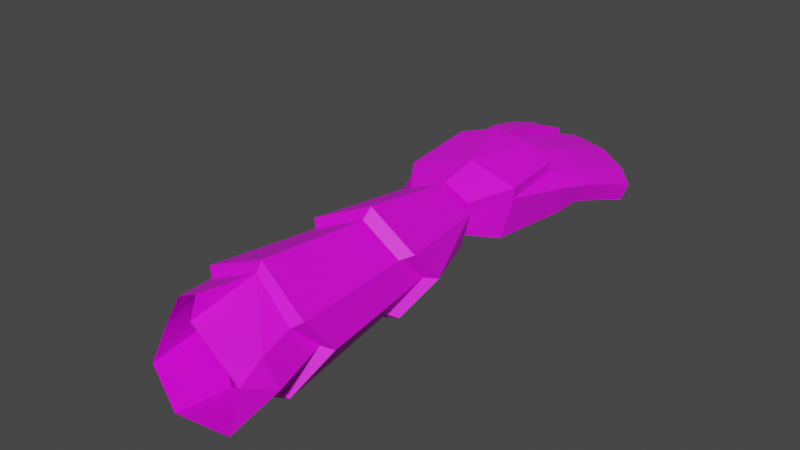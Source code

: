 # Source: Hand.blend  (saved by Blender 3.2.14; exported with 4.5.12 LTS)
import bpy
from mathutils import Matrix  # noqa: F401  (used for matrix-valued properties, if any)

bpy.ops.wm.read_factory_settings(use_empty=True)
scene = bpy.context.scene
scene.name = 'Scene'

# ---- collections
col_collection = bpy.data.collections.new('Collection'); scene.collection.children.link(col_collection)

# ---- images (referenced by path relative to the original .blend; pixels are not part of the script)
import os
ASSET_DIR = os.environ.get("B2B_ASSET_DIR", "")  # directory of the original .blend (textures are referenced by path, not embedded)
HERE = os.path.dirname(os.path.abspath(__file__))  # packed textures are extracted next to this script under _unpacked/

def load_image(name, relpath, width, height, colorspace="sRGB"):
    """Load a texture the original file referenced (path relative to the .blend, or extracted next to this script)."""
    p = next((c for c in (os.path.join(HERE, relpath), os.path.join(ASSET_DIR, relpath)) if relpath and os.path.exists(c)), "")
    if p:
        img = bpy.data.images.load(p, check_existing=True)
        img.name = name
    else:  # same state as the original file: an image datablock whose file is absent (Cycles renders it pink)
        img = bpy.data.images.new(name, width, height)
        img.source = "FILE"
        img.filepath = "//" + (relpath or name)
    img.colorspace_settings.name = colorspace
    return img
img_file439 = load_image('file439', 'PolygonSciFiCity_Texture_01_A.psd', 1024, 1024, 'sRGB')

# ---- materials (node trees are filled in below, after node groups)
mat_color = bpy.data.materials.new('_Color')
mat_color.use_transparent_shadow = False
mat_color.diffuse_color = (1.0, 1.0, 1.0, 1.0)
mat_color.roughness = 0.5528

# ---- material node trees
mat_color.use_nodes = True; mat_color.node_tree.nodes.clear()
_N = mat_color.node_tree.nodes; _L = mat_color.node_tree.links
n0 = _N.new('ShaderNodeBsdfPrincipled'); n0.name = 'Principled BSDF'; n0.location = (10, 300)
n0.distribution = 'GGX'
n0.subsurface_method = 'RANDOM_WALK_SKIN'
n0.inputs[2].default_value = 0.5528
n0.inputs[3].default_value = 1.45
n0.inputs[27].default_value = (0.0, 0.0, 0.0, 1.0)
n0.inputs[28].default_value = 1.0
n1 = _N.new('ShaderNodeOutputMaterial'); n1.name = 'Material Output'; n1.location = (300, 300)
n2 = _N.new('ShaderNodeNormalMap'); n2.name = 'Normal Map'; n2.location = (-300, -300)
n2.label = 'Normal/Map'
n3 = _N.new('ShaderNodeTexImage'); n3.name = 'Image Texture'; n3.location = (-300, 600)
n3.image = img_file439
_L.new(n0.outputs[0], n1.inputs[0])
_L.new(n2.outputs[0], n0.inputs[5])
_L.new(n3.outputs[0], n0.inputs[0])
n1.is_active_output = True

# ---- world
world_world = bpy.data.worlds.new('World'); scene.world = world_world
world_world.use_nodes = True; world_world.node_tree.nodes.clear()
_N = world_world.node_tree.nodes; _L = world_world.node_tree.links
n0 = _N.new('ShaderNodeOutputWorld'); n0.name = 'World Output'; n0.location = (300, 300)
n1 = _N.new('ShaderNodeBackground'); n1.name = 'Background'; n1.location = (10, 300)
n1.inputs[0].default_value = (0.05088, 0.05088, 0.05088, 1.0)
_L.new(n1.outputs[0], n0.inputs[0])
n0.is_active_output = True
world_world.color = (0.05088, 0.05088, 0.05088)
world_world.use_sun_shadow = False
world_world.sun_shadow_jitter_overblur = 0.0

# ---- meshes
me_mesh_005 = bpy.data.meshes.new('Mesh.005')
me_mesh_005.from_pydata([(0.1056, -0.2705, 0.1305), (0.005292, -0.2639, 0.0825), (-0.03174, -0.2323, -0.01053), (0.06532, -0.2955, -0.05748), (0.1809, -0.2864, 0.08199), (0.1622, -0.2989, -0.01854), (0.08106, 0.1731, 0.08018), (0.02398, 0.1581, 0.05795), (0.005967, 0.1529, 0.01791), (0.05705, 0.1576, 0.005578), (0.1267, 0.1645, 0.059), (0.1194, 0.157, 0.0209), (0.1828, -0.2355, 0.03073), (0.03992, 0.3805, 0.09977), (-0.1091, 0.3395, 0.02311), (0.1902, 0.3505, 0.05372), (0.179, 0.369, 0.0004675), (-0.01946, 0.3666, 0.02055), (-0.1146, 0.3145, -0.02187), (-0.1501, 0.4228, -0.07091), (-0.09778, 0.4278, -0.08452), (-0.1421, 0.4586, -0.01906), (-0.09685, 0.4658, -0.02498), (0.02743, 0.4715, 0.08308), (0.2043, 0.4106, 0.04359), (0.1557, 0.2253, -0.001364), (0.02174, 0.2269, -0.02587), (-0.06418, 0.2104, -0.004293), (-0.02625, 0.2191, 0.0651), (0.1736, 0.2333, 0.07386), (-0.01823, 0.357, 0.08515), (-0.02382, 0.4597, 0.08134), (-0.06359, 0.3856, 0.0113), (-0.1285, 0.372, 0.01573), (-0.139, 0.3435, -0.04333), (-0.05293, 0.3221, -0.03521), (-0.02945, 0.4464, 0.02479), (0.05479, 0.3887, 0.01963), (0.03506, 0.4615, 0.02976), (0.1877, 0.4062, 0.00947), (0.01655, 0.62, 0.03492), (-0.0427, 0.6097, 0.0355), (0.2259, 0.5262, 0.008158), (-0.03988, 0.5811, -0.001669), (0.02582, 0.5927, -0.003988), (0.2173, 0.5145, -0.01891), (-0.053, 0.3317, 0.05598), (-0.1488, 0.4518, -0.0515), (0.05117, 0.4746, 0.07545), (0.05339, 0.6197, 0.03022), (0.04986, 0.6055, -0.004141), (0.04587, 0.4677, 0.03608), (-0.0362, 0.5181, 0.01197), (-0.03178, 0.5338, 0.06288), (0.02088, 0.5474, 0.06281), (0.02877, 0.5378, 0.01103), (0.2074, 0.4666, -0.004049), (0.04735, 0.555, 0.01206), (0.05112, 0.5687, 0.04829), (0.2177, 0.4758, 0.02543), (-0.04794, 0.6, 0.01301), (0.02403, 0.6126, 0.01127), (-0.0559, 0.3614, 0.02253), (-0.06383, 0.3684, -0.05791), (0.0007539, 0.3199, -0.002401), (0.1082, 0.3758, 0.09342), (0.1171, 0.47, 0.06785), (0.1199, 0.5434, 0.04533), (0.1252, 0.6043, 0.02601), (0.1215, 0.5912, -0.005087), (0.1169, 0.5369, 0.01075), (0.1119, 0.4663, 0.025), (0.1871, 0.5663, 0.01762), (0.1809, 0.554, -0.01146), (0.1762, 0.5171, 0.03489), (0.171, 0.4409, 0.054), (0.156, 0.3631, 0.07163), (0.1711, 0.5006, 0.002909), (0.1616, 0.4443, 0.01563), (0.1203, 0.3879, 0.01109), (-0.007598, -0.2551, 0.09516), (0.01038, -0.05918, 0.08118), (-0.01466, -0.008237, -0.0003406), (-0.04197, -0.2231, -0.01476), (0.0667, -0.05802, -0.04508), (0.06503, -0.2841, -0.07468), (0.1509, -0.06042, -0.01502), (0.1733, -0.287, -0.03254), (0.1722, 0.0006207, 0.02826), (0.2021, -0.2254, 0.02646), (0.1675, -0.05027, 0.07729), (0.195, -0.2746, 0.09087), (0.0979, -0.04966, 0.1207), (0.106, -0.2607, 0.1462), (0.1001, -0.03347, 0.1376), (0.08254, 0.1609, 0.1), (0.01005, 0.1457, 0.07299), (-0.003885, -0.04712, 0.09032), (-0.03299, 0.003186, -0.007022), (-0.006461, 0.1412, 0.01172), (0.05741, 0.1469, -0.01642), (0.06349, -0.04241, -0.06147), (0.1833, -0.0339, 0.08468), (0.1434, 0.1549, 0.06632), (0.1335, 0.1481, 0.007188), (0.1636, -0.04532, -0.02444), (0.1902, 0.01541, 0.02626), (0.09798, -0.3679, 0.1392), (0.04416, -0.354, 0.1088), (-0.004231, -0.3716, -0.007153), (0.06868, -0.398, -0.04225), (0.1989, -0.3942, 0.05479), (0.1891, -0.3461, 0.07058), (0.09823, -0.381, 0.1045), (0.1735, -0.3562, -0.01355), (0.1853, -0.4052, -0.01967), (0.2107, -0.3362, 0.02662), (0.02362, -0.3621, 0.06229), (0.0813, 0.1698, 0.0977), (0.08808, 0.2302, 0.1197), (-0.02409, 0.2184, 0.08604), (0.02038, 0.1571, 0.0788), (0.1323, 0.1621, 0.07917), (0.174, 0.2321, 0.09323), (0.03955, 0.37, 0.1185), (-0.01849, 0.346, 0.1051), (0.1124, 0.3677, 0.1128), (0.1599, 0.3547, 0.09214)], [], [(107, 0, 1, 108), (109, 2, 3, 110), (111, 112, 0, 113), (110, 3, 114, 115), (116, 112, 111), (117, 1, 2, 109), (94, 95, 96, 97), (98, 99, 100, 101), (102, 103, 95, 94), (101, 100, 104, 105), (103, 102, 106), (97, 96, 99, 98), (112, 4, 0), (12, 4, 112, 116), (3, 5, 114), (104, 103, 106), (105, 104, 106), (114, 5, 12, 116), (115, 116, 111), (115, 114, 116), (80, 81, 82, 83), (83, 82, 84, 85), (85, 84, 86, 87), (87, 86, 88, 89), (90, 91, 89, 88), (91, 90, 92, 93), (93, 92, 81, 80), (118, 119, 120, 121), (118, 122, 123, 119), (11, 25, 29, 10), (9, 26, 25, 11), (8, 27, 26, 9), (7, 28, 27, 8), (34, 19, 20, 63), (47, 19, 34), (13, 23, 31, 30), (75, 66, 65, 76), (64, 17, 37), (27, 18, 35, 26), (28, 14, 18, 27), (119, 124, 125, 120), (126, 124, 119), (25, 16, 15, 29), (14, 46, 62), (22, 21, 33, 32), (14, 33, 34, 18), (35, 17, 64), (31, 36, 17, 30), (36, 38, 37, 17), (78, 39, 16, 79), (39, 24, 15, 16), (23, 54, 53, 31), (74, 67, 66, 75), (31, 53, 52, 36), (36, 52, 55, 38), (77, 56, 39, 78), (39, 56, 59, 24), (60, 41, 40, 61), (72, 42, 45, 73), (79, 16, 25), (26, 37, 25), (46, 30, 17), (47, 21, 22), (20, 22, 32, 63), (28, 30, 46), (14, 28, 46), (17, 35, 62), (62, 46, 17), (33, 21, 47), (33, 47, 34), (19, 47, 20), (47, 22, 20), (55, 54, 23, 38), (13, 48, 51, 37), (48, 58, 57, 51), (23, 13, 37, 38), (53, 41, 60, 52), (54, 40, 41, 53), (61, 40, 54, 55), (52, 43, 44, 55), (73, 45, 56, 77), (58, 49, 50, 57), (72, 68, 67, 74), (56, 45, 42, 59), (60, 43, 52), (43, 60, 61, 44), (44, 61, 55), (32, 33, 14, 62), (35, 63, 32, 62), (35, 18, 34, 63), (35, 64, 26), (26, 64, 37), (123, 127, 126, 119), (66, 48, 13, 65), (67, 58, 48, 66), (68, 49, 58, 67), (49, 68, 69, 50), (50, 69, 70, 57), (57, 70, 71, 51), (51, 71, 37), (79, 37, 71), (68, 72, 73, 69), (59, 42, 72, 74), (24, 59, 74, 75), (15, 24, 75, 76), (29, 15, 76), (69, 73, 77, 70), (70, 77, 78, 71), (71, 78, 79), (37, 79, 25), (2, 1, 80, 83), (3, 2, 83, 85), (5, 3, 85, 87), (12, 5, 87, 89), (4, 12, 89, 91), (0, 4, 91, 93), (1, 0, 93, 80), (6, 7, 96, 95), (92, 94, 97, 81), (8, 9, 100, 99), (82, 98, 101, 84), (10, 6, 95, 103), (90, 102, 94, 92), (9, 11, 104, 100), (84, 101, 105, 86), (88, 106, 102, 90), (7, 8, 99, 96), (81, 97, 98, 82), (11, 10, 103, 104), (86, 105, 106, 88), (113, 0, 107), (1, 117, 108), (28, 7, 121, 120), (7, 6, 118, 121), (6, 10, 122, 118), (10, 29, 123, 122), (13, 30, 125, 124), (30, 28, 120, 125), (65, 13, 124, 126), (29, 76, 127, 123), (76, 65, 126, 127)])
me_mesh_005.polygons.foreach_set('use_smooth', [True] * 141)
_k = set([(0, 1), (0, 4), (0, 93), (0, 107), (0, 112), (0, 113), (1, 2), (1, 80), (1, 108), (1, 117), (2, 3), (2, 83), (2, 109), (3, 5), (3, 85), (3, 110), (3, 114), (4, 12), (4, 91), (4, 112), (5, 12), (5, 87), (5, 114), (6, 7), (6, 10), (6, 95), (6, 118), (7, 8), (7, 28), (7, 96), (7, 121), (8, 9), (8, 27), (8, 99), (9, 11), (9, 26), (9, 100), (10, 11), (10, 29), (10, 103), (10, 122), (11, 25), (11, 104), (12, 89), (12, 116), (13, 23), (13, 30), (13, 37), (13, 48), (13, 65), (13, 124), (14, 18), (14, 28), (14, 33), (14, 46), (14, 62), (15, 16), (15, 24), (15, 29), (15, 76), (16, 25), (16, 39), (16, 79), (17, 30), (17, 35), (17, 36), (17, 37), (17, 46), (17, 62), (17, 64), (18, 27), (18, 34), (18, 35), (19, 20), (19, 34), (19, 47), (20, 22), (20, 47), (20, 63), (21, 22), (21, 33), (21, 47), (22, 32), (22, 47), (23, 31), (23, 38), (23, 54), (24, 39), (24, 59), (24, 75), (25, 26), (25, 29), (25, 37), (25, 79), (26, 27), (26, 35), (26, 37), (26, 64), (27, 28), (28, 30), (28, 46), (28, 120), (29, 76), (29, 123), (30, 31), (30, 46), (30, 125), (31, 36), (31, 53), (32, 33), (32, 62), (32, 63), (33, 34), (33, 47), (34, 47), (34, 63), (35, 62), (35, 63), (35, 64), (36, 38), (36, 52), (37, 38), (37, 51), (37, 64), (37, 71), (37, 79), (38, 55), (39, 56), (39, 78), (40, 41), (40, 54), (40, 61), (41, 53), (41, 60), (42, 45), (42, 59), (42, 72), (43, 44), (43, 52), (43, 60), (44, 55), (44, 61), (45, 56), (45, 73), (46, 62), (48, 51), (48, 58), (48, 66), (49, 50), (49, 58), (49, 68), (50, 57), (50, 69), (51, 57), (51, 71), (52, 53), (52, 55), (52, 60), (53, 54), (54, 55), (55, 61), (56, 59), (56, 77), (57, 58), (57, 70), (58, 67), (59, 74), (60, 61), (65, 66), (65, 76), (65, 126), (66, 67), (66, 75), (67, 68), (67, 74), (68, 69), (68, 72), (69, 70), (69, 73), (70, 71), (70, 77), (71, 78), (71, 79), (72, 73), (72, 74), (73, 77), (74, 75), (75, 76), (76, 127), (77, 78), (78, 79), (80, 81), (80, 83), (80, 93), (81, 82), (81, 92), (81, 97), (82, 83), (82, 84), (82, 98), (83, 85), (84, 85), (84, 86), (84, 101), (85, 87), (86, 87), (86, 88), (86, 105), (87, 89), (88, 89), (88, 90), (88, 106), (89, 91), (90, 91), (90, 92), (90, 102), (91, 93), (92, 93), (92, 94), (94, 95), (94, 97), (94, 102), (95, 96), (95, 103), (96, 97), (96, 99), (97, 98), (98, 99), (98, 101), (99, 100), (100, 101), (100, 104), (101, 105), (102, 103), (102, 106), (103, 104), (103, 106), (104, 105), (104, 106), (105, 106), (107, 108), (107, 113), (108, 117), (109, 110), (109, 117), (110, 115), (111, 112), (111, 113), (111, 115), (111, 116), (112, 116), (114, 115), (114, 116), (115, 116), (118, 119), (118, 121), (118, 122), (119, 120), (119, 123), (119, 124), (119, 126), (120, 121), (120, 125), (122, 123), (123, 127), (124, 125), (124, 126), (126, 127)])
me_mesh_005.attributes.new('sharp_edge', 'BOOLEAN', 'EDGE').data.foreach_set('value', [ (min(e.vertices), max(e.vertices)) in _k for e in me_mesh_005.edges])
_uv = me_mesh_005.uv_layers.new(name='map1')
_uv.uv.foreach_set('vector', [0.4188, 0.04847, 0.4298, 0.1385, 0.2801, 0.1446, 0.3531, 0.06132, 0.8807, 0.04502, 0.8935, 0.1738, 0.7516, 0.1153, 0.7453, 0.02056, 0.5479, 0.02415, 0.5324, 0.06855, 0.4298, 0.1385, 0.4352, 0.0363, 0.7453, 0.02056, 0.7516, 0.1153, 0.614, 0.05925, 0.6152, 0.01392, 0.572, 0.07777, 0.5324, 0.06855, 0.5479, 0.02415, 0.2734, 0.05376, 0.2801, 0.1446, 0.1423, 0.1738, 0.1296, 0.04502, 0.4215, 0.3577, 0.415, 0.5374, 0.2731, 0.5234, 0.2797, 0.3451, 0.8978, 0.3916, 0.9103, 0.5192, 0.7676, 0.5245, 0.7542, 0.3494, 0.5187, 0.3573, 0.5197, 0.5319, 0.415, 0.5374, 0.4215, 0.3577, 0.7542, 0.3494, 0.7676, 0.5245, 0.6073, 0.5256, 0.6283, 0.3467, 0.5197, 0.5319, 0.5187, 0.3573, 0.573, 0.4029, 0.2797, 0.3451, 0.2731, 0.5234, 0.1591, 0.5192, 0.1466, 0.3916, 0.5324, 0.06855, 0.52, 0.1238, 0.4298, 0.1385, 0.5688, 0.1708, 0.52, 0.1238, 0.5324, 0.06855, 0.572, 0.07777, 0.7516, 0.1153, 0.6235, 0.1122, 0.614, 0.05925, 0.6073, 0.5256, 0.5197, 0.5319, 0.573, 0.4029, 0.6283, 0.3467, 0.6073, 0.5256, 0.573, 0.4029, 0.614, 0.05925, 0.6235, 0.1122, 0.5688, 0.1708, 0.572, 0.07777, 0.6152, 0.01392, 0.572, 0.07777, 0.5479, 0.02415, 0.6152, 0.01392, 0.614, 0.05925, 0.572, 0.07777, 0.2811, 0.1527, 0.2841, 0.3339, 0.1456, 0.381, 0.1426, 0.1824, 0.8938, 0.1824, 0.8968, 0.381, 0.7488, 0.335, 0.7526, 0.1259, 0.7526, 0.1259, 0.7488, 0.335, 0.6258, 0.3328, 0.6305, 0.1233, 0.6305, 0.1233, 0.6258, 0.3328, 0.5716, 0.3892, 0.5724, 0.1802, 0.5191, 0.3421, 0.5179, 0.1347, 0.5724, 0.1802, 0.5716, 0.3892, 0.5179, 0.1347, 0.5191, 0.3421, 0.426, 0.3427, 0.424, 0.1476, 0.424, 0.1476, 0.426, 0.3427, 0.2841, 0.3339, 0.2811, 0.1527, 0.4141, 0.5457, 0.4146, 0.6015, 0.2601, 0.5906, 0.294, 0.5339, 0.4141, 0.5457, 0.4968, 0.5386, 0.5078, 0.6033, 0.4146, 0.6015, 0.5899, 0.5338, 0.6084, 0.597, 0.5247, 0.6044, 0.52, 0.5408, 0.779, 0.5343, 0.8293, 0.5985, 0.6084, 0.597, 0.5899, 0.5338, 0.1643, 0.5301, 0.1596, 0.5832, 0.07814, 0.5985, 0.02783, 0.5343, 0.2652, 0.5348, 0.2361, 0.5912, 0.1596, 0.5832, 0.1643, 0.5301, 0.15, 0.7063, 0.1388, 0.7796, 0.1175, 0.7842, 0.1188, 0.7293, 0.1478, 0.8065, 0.1388, 0.7796, 0.15, 0.7063, 0.3428, 0.7404, 0.3097, 0.8247, 0.2555, 0.8137, 0.263, 0.7187, 0.5437, 0.7964, 0.4982, 0.8233, 0.4567, 0.7361, 0.5198, 0.7244, 0.1323, 0.6844, 0.1767, 0.7276, 0.07106, 0.7481, 0.1596, 0.5832, 0.1575, 0.6795, 0.1298, 0.6865, 0.07814, 0.5985, 0.2361, 0.5912, 0.1868, 0.7026, 0.1575, 0.6795, 0.1596, 0.5832, 0.4146, 0.6015, 0.35, 0.7307, 0.2811, 0.7086, 0.2601, 0.5906, 0.4466, 0.7286, 0.35, 0.7307, 0.4146, 0.6015, 0.6084, 0.597, 0.5991, 0.7298, 0.5476, 0.7127, 0.5247, 0.6044, 0.1868, 0.7026, 0.2177, 0.6954, 0.1836, 0.7228, 0.1518, 0.8194, 0.1636, 0.8127, 0.1827, 0.7326, 0.1736, 0.7452, 0.1868, 0.7026, 0.1827, 0.7326, 0.15, 0.7063, 0.1575, 0.6795, 0.1298, 0.6865, 0.1767, 0.7276, 0.1323, 0.6844, 0.2555, 0.8137, 0.1839, 0.8014, 0.1767, 0.7276, 0.263, 0.7187, 0.1839, 0.8014, 0.1852, 0.8154, 0.07106, 0.7481, 0.1767, 0.7276, 0.587, 0.7995, 0.5888, 0.7643, 0.5991, 0.7298, 0.6084, 0.7473, 0.5888, 0.7643, 0.558, 0.7683, 0.5476, 0.7127, 0.5991, 0.7298, 0.3097, 0.8247, 0.2703, 0.8949, 0.2312, 0.8823, 0.2555, 0.8137, 0.5645, 0.8668, 0.54, 0.8911, 0.4982, 0.8233, 0.5437, 0.7964, 0.2555, 0.8137, 0.2312, 0.8823, 0.1692, 0.8677, 0.1839, 0.8014, 0.1839, 0.8014, 0.1692, 0.8677, 0.1269, 0.8859, 0.1852, 0.8154, 0.5987, 0.8516, 0.5968, 0.8201, 0.5888, 0.7643, 0.587, 0.7995, 0.5888, 0.7643, 0.5968, 0.8201, 0.5728, 0.8287, 0.558, 0.7683, 0.1727, 0.9434, 0.1972, 0.9524, 0.2017, 0.9619, 0.1343, 0.9551, 0.5813, 0.9123, 0.585, 0.8752, 0.6057, 0.8644, 0.6096, 0.9009, 0.6084, 0.7473, 0.5991, 0.7298, 0.6084, 0.597, 0.8293, 0.5985, 0.8222, 0.7481, 0.6084, 0.597, 0.2177, 0.6954, 0.263, 0.7187, 0.1767, 0.7276, 0.1478, 0.8065, 0.1636, 0.8127, 0.1518, 0.8194, 0.1175, 0.7842, 0.1518, 0.8194, 0.1736, 0.7452, 0.1188, 0.7293, 0.2361, 0.5912, 0.263, 0.7187, 0.2177, 0.6954, 0.1868, 0.7026, 0.2361, 0.5912, 0.2177, 0.6954, 0.1767, 0.7276, 0.1298, 0.6865, 0.1836, 0.7228, 0.1836, 0.7228, 0.2177, 0.6954, 0.1767, 0.7276, 0.1827, 0.7326, 0.1636, 0.8127, 0.1478, 0.8065, 0.1827, 0.7326, 0.1478, 0.8065, 0.15, 0.7063, 0.1388, 0.7796, 0.1478, 0.8065, 0.1175, 0.7842, 0.1478, 0.8065, 0.1518, 0.8194, 0.1175, 0.7842, 0.1269, 0.8859, 0.2703, 0.8949, 0.3097, 0.8247, 0.1852, 0.8154, 0.3428, 0.7404, 0.3512, 0.8275, 0.2259, 0.8211, 0.07106, 0.7481, 0.3512, 0.8275, 0.3113, 0.9145, 0.0826, 0.9019, 0.2259, 0.8211, 0.3097, 0.8247, 0.3428, 0.7404, 0.07106, 0.7481, 0.1852, 0.8154, 0.2312, 0.8823, 0.1972, 0.9524, 0.1727, 0.9434, 0.1692, 0.8677, 0.2703, 0.8949, 0.2017, 0.9619, 0.1972, 0.9524, 0.2312, 0.8823, 0.1343, 0.9551, 0.2017, 0.9619, 0.2703, 0.8949, 0.1269, 0.8859, 0.1692, 0.8677, 0.155, 0.926, 0.1001, 0.9367, 0.1269, 0.8859, 0.6096, 0.9009, 0.6057, 0.8644, 0.5968, 0.8201, 0.5987, 0.8516, 0.3113, 0.9145, 0.176, 0.9617, 0.04439, 0.9485, 0.0826, 0.9019, 0.5813, 0.9123, 0.5784, 0.9474, 0.54, 0.8911, 0.5645, 0.8668, 0.5968, 0.8201, 0.6057, 0.8644, 0.585, 0.8752, 0.5728, 0.8287, 0.1727, 0.9434, 0.155, 0.926, 0.1692, 0.8677, 0.155, 0.926, 0.1727, 0.9434, 0.1343, 0.9551, 0.1001, 0.9367, 0.1001, 0.9367, 0.1343, 0.9551, 0.1269, 0.8859, 0.1736, 0.7452, 0.1827, 0.7326, 0.1868, 0.7026, 0.1836, 0.7228, 0.1298, 0.6865, 0.1188, 0.7293, 0.1736, 0.7452, 0.1836, 0.7228, 0.1298, 0.6865, 0.1575, 0.6795, 0.15, 0.7063, 0.1188, 0.7293, 0.1298, 0.6865, 0.1323, 0.6844, 0.07814, 0.5985, 0.07814, 0.5985, 0.1323, 0.6844, 0.07106, 0.7481, 0.5078, 0.6033, 0.5017, 0.7167, 0.4466, 0.7286, 0.4146, 0.6015, 0.4982, 0.8233, 0.3512, 0.8275, 0.3428, 0.7404, 0.4567, 0.7361, 0.54, 0.8911, 0.3113, 0.9145, 0.3512, 0.8275, 0.4982, 0.8233, 0.5784, 0.9474, 0.9272, 0.9617, 0.3113, 0.9145, 0.54, 0.8911, 0.9272, 0.9617, 0.5784, 0.9474, 0.6341, 0.9354, 0.7956, 0.9485, 0.7956, 0.9485, 0.6341, 0.9354, 0.6113, 0.8852, 0.8338, 0.9019, 0.8338, 0.9019, 0.6113, 0.8852, 0.5835, 0.8198, 0.977, 0.8211, 0.2259, 0.8211, 0.5835, 0.8198, 0.8222, 0.7481, 0.6084, 0.7473, 0.8222, 0.7481, 0.5835, 0.8198, 0.5784, 0.9474, 0.5813, 0.9123, 0.6096, 0.9009, 0.6341, 0.9354, 0.5728, 0.8287, 0.585, 0.8752, 0.5813, 0.9123, 0.5645, 0.8668, 0.558, 0.7683, 0.5728, 0.8287, 0.5645, 0.8668, 0.5437, 0.7964, 0.5476, 0.7127, 0.558, 0.7683, 0.5437, 0.7964, 0.5198, 0.7244, 0.5247, 0.6044, 0.5476, 0.7127, 0.5198, 0.7244, 0.6341, 0.9354, 0.6096, 0.9009, 0.5987, 0.8516, 0.6113, 0.8852, 0.6113, 0.8852, 0.5987, 0.8516, 0.587, 0.7995, 0.5835, 0.8198, 0.5835, 0.8198, 0.587, 0.7995, 0.6084, 0.7473, 0.8222, 0.7481, 0.6084, 0.7473, 0.6084, 0.597, 0.1423, 0.1738, 0.2801, 0.1446, 0.2811, 0.1527, 0.1426, 0.1824, 0.7516, 0.1153, 0.8935, 0.1738, 0.8938, 0.1824, 0.7526, 0.1259, 0.6235, 0.1122, 0.7516, 0.1153, 0.7526, 0.1259, 0.6305, 0.1233, 0.5688, 0.1708, 0.6235, 0.1122, 0.6305, 0.1233, 0.5724, 0.1802, 0.52, 0.1238, 0.5688, 0.1708, 0.5724, 0.1802, 0.5179, 0.1347, 0.4298, 0.1385, 0.52, 0.1238, 0.5179, 0.1347, 0.424, 0.1476, 0.2801, 0.1446, 0.4298, 0.1385, 0.424, 0.1476, 0.2811, 0.1527, 0.4247, 0.5487, 0.2652, 0.5348, 0.2731, 0.5234, 0.415, 0.5374, 0.426, 0.3427, 0.4215, 0.3577, 0.2797, 0.3451, 0.2841, 0.3339, 0.1643, 0.5301, 0.02783, 0.5343, 0.01646, 0.5245, 0.1591, 0.5192, 0.8968, 0.381, 0.8978, 0.3916, 0.7542, 0.3494, 0.7488, 0.335, 0.52, 0.5408, 0.4247, 0.5487, 0.415, 0.5374, 0.5197, 0.5319, 0.5191, 0.3421, 0.5187, 0.3573, 0.4215, 0.3577, 0.426, 0.3427, 0.779, 0.5343, 0.5899, 0.5338, 0.6073, 0.5256, 0.7676, 0.5245, 0.7488, 0.335, 0.7542, 0.3494, 0.6283, 0.3467, 0.6258, 0.3328, 0.5716, 0.3892, 0.573, 0.4029, 0.5187, 0.3573, 0.5191, 0.3421, 0.2652, 0.5348, 0.1643, 0.5301, 0.1591, 0.5192, 0.2731, 0.5234, 0.2841, 0.3339, 0.2797, 0.3451, 0.1466, 0.3916, 0.1456, 0.381, 0.5899, 0.5338, 0.52, 0.5408, 0.5197, 0.5319, 0.6073, 0.5256, 0.6258, 0.3328, 0.6283, 0.3467, 0.573, 0.4029, 0.5716, 0.3892, 0.4352, 0.0363, 0.4298, 0.1385, 0.4188, 0.04847, 0.2801, 0.1446, 0.2734, 0.05376, 0.3531, 0.06132, 0.2361, 0.5912, 0.2652, 0.5348, 0.294, 0.5339, 0.2601, 0.5906, 0.2652, 0.5348, 0.4247, 0.5487, 0.4141, 0.5457, 0.294, 0.5339, 0.4247, 0.5487, 0.52, 0.5408, 0.4968, 0.5386, 0.4141, 0.5457, 0.52, 0.5408, 0.5247, 0.6044, 0.5078, 0.6033, 0.4968, 0.5386, 0.3428, 0.7404, 0.263, 0.7187, 0.2811, 0.7086, 0.35, 0.7307, 0.263, 0.7187, 0.2361, 0.5912, 0.2601, 0.5906, 0.2811, 0.7086, 0.4567, 0.7361, 0.3428, 0.7404, 0.35, 0.7307, 0.4466, 0.7286, 0.5247, 0.6044, 0.5198, 0.7244, 0.5017, 0.7167, 0.5078, 0.6033, 0.5198, 0.7244, 0.4567, 0.7361, 0.4466, 0.7286, 0.5017, 0.7167])
me_mesh_005.materials.append(mat_color)
me_mesh_005.update()
me_mesh_005.normals_split_custom_set([tuple(v) for v in zip(*[iter([-0.4416, 0.09324, 0.8924, -0.4416, 0.09324, 0.8924, -0.4416, 0.09324, 0.8924, -0.4416, 0.09324, 0.8924, -0.4853, -0.1285, -0.8649, -0.4853, -0.1285, -0.8649, -0.4853, -0.1285, -0.8649, -0.4853, -0.1285, -0.8649, 0.4157, -0.2255, 0.8811, 0.4157, -0.2255, 0.8811, 0.4157, -0.2255, 0.8811, 0.4157, -0.2255, 0.8811, 0.2752, -0.03024, -0.9609, 0.2752, -0.03024, -0.9609, 0.2752, -0.03024, -0.9609, 0.2752, -0.03024, -0.9609, 0.893, 0.03575, 0.4487, 0.893, 0.03575, 0.4487, 0.893, 0.03575, 0.4487, -0.9188, -0.2014, 0.3394, -0.9188, -0.2014, 0.3394, -0.9188, -0.2014, 0.3394, -0.9188, -0.2014, 0.3394, -0.4021, 0.1248, 0.907, -0.4021, 0.1248, 0.907, -0.4021, 0.1248, 0.907, -0.4021, 0.1248, 0.907, -0.4091, 0.1991, -0.8905, -0.4091, 0.1991, -0.8905, -0.4091, 0.1991, -0.8905, -0.4091, 0.1991, -0.8905, 0.5115, 0.1988, 0.836, 0.5115, 0.1988, 0.836, 0.5115, 0.1988, 0.836, 0.5115, 0.1988, 0.836, 0.3197, 0.2151, -0.9228, 0.3197, 0.2151, -0.9228, 0.3197, 0.2151, -0.9228, 0.3197, 0.2151, -0.9228, 0.9269, 0.2251, 0.3002, 0.9269, 0.2251, 0.3002, 0.9269, 0.2251, 0.3002, -0.9455, 0.1144, 0.3049, -0.9455, 0.1144, 0.3049, -0.9455, 0.1144, 0.3049, -0.9455, 0.1144, 0.3049, 0.5256, -0.08974, 0.846, 0.5256, -0.08974, 0.846, 0.5256, -0.08974, 0.846, 0.9236, 0.175, 0.341, 0.9236, 0.175, 0.341, 0.9236, 0.175, 0.341, 0.9236, 0.175, 0.341, 0.3727, -0.007489, -0.9279, 0.3727, -0.007489, -0.9279, 0.3727, -0.007489, -0.9279, 0.9117, 0.362, -0.1945, 0.9117, 0.362, -0.1945, 0.9117, 0.362, -0.1945, 0.7304, 0.2194, -0.6468, 0.7304, 0.2194, -0.6468, 0.7304, 0.2194, -0.6468, 0.7406, 0.1802, -0.6474, 0.7406, 0.1802, -0.6474, 0.7406, 0.1802, -0.6474, 0.7406, 0.1802, -0.6474, 0.9557, -0.261, -0.1359, 0.9557, -0.261, -0.1359, 0.9557, -0.261, -0.1359, 0.6464, 0.246, -0.7222, 0.6464, 0.246, -0.7222, 0.6464, 0.246, -0.7222, -0.9365, 0.1029, 0.3352, -0.9365, 0.1029, 0.3352, -0.9365, 0.1029, 0.3352, -0.9365, 0.1029, 0.3352, -0.4285, 0.1176, -0.8958, -0.4285, 0.1176, -0.8958, -0.4285, 0.1176, -0.8958, -0.4285, 0.1176, -0.8958, 0.3517, 0.1129, -0.9293, 0.3517, 0.1129, -0.9293, 0.3517, 0.1129, -0.9293, 0.3517, 0.1129, -0.9293, 0.8274, 0.1192, -0.5489, 0.8274, 0.1192, -0.5489, 0.8274, 0.1192, -0.5489, 0.8274, 0.1192, -0.5489, 0.9679, 0.1291, 0.2156, 0.9679, 0.1291, 0.2156, 0.9679, 0.1291, 0.2156, 0.9679, 0.1291, 0.2156, 0.5326, 0.1188, 0.838, 0.5326, 0.1188, 0.838, 0.5326, 0.1188, 0.838, 0.5326, 0.1188, 0.838, -0.4102, 0.09797, 0.9067, -0.4102, 0.09797, 0.9067, -0.4102, 0.09797, 0.9067, -0.4102, 0.09797, 0.9067, -0.2388, -0.2963, 0.9247, -0.2388, -0.2963, 0.9247, -0.2388, -0.2963, 0.9247, -0.2388, -0.2963, 0.9247, 0.279, -0.3511, 0.8938, 0.279, -0.3511, 0.8938, 0.279, -0.3511, 0.8938, 0.279, -0.3511, 0.8938, 0.8464, -0.5195, -0.1174, 0.8464, -0.5195, -0.1174, 0.8464, -0.5195, -0.1174, 0.8464, -0.5195, -0.1174, 0.1818, -0.3585, -0.9156, 0.1818, -0.3585, -0.9156, 0.1818, -0.3585, -0.9156, 0.1818, -0.3585, -0.9156, -0.1398, -0.4821, -0.8649, -0.1398, -0.4821, -0.8649, -0.1398, -0.4821, -0.8649, -0.1398, -0.4821, -0.8649, -0.6634, -0.621, 0.4173, -0.6634, -0.621, 0.4173, -0.6634, -0.621, 0.4173, -0.6634, -0.621, 0.4173, -0.11, -0.3924, -0.9132, -0.11, -0.3924, -0.9132, -0.11, -0.3924, -0.9132, -0.11, -0.3924, -0.9132, -0.981, -0.07526, 0.1787, -0.981, -0.07526, 0.1787, -0.981, -0.07526, 0.1787, -0.1748, 0.08746, 0.9807, -0.1748, 0.08746, 0.9807, -0.1748, 0.08746, 0.9807, -0.1748, 0.08746, 0.9807, 0.3882, 0.1734, 0.9051, 0.3882, 0.1734, 0.9051, 0.3882, 0.1734, 0.9051, 0.3882, 0.1734, 0.9051, -0.1281, 0.3922, -0.9109, -0.1281, 0.3922, -0.9109, -0.1281, 0.3922, -0.9109, -0.1852, -0.2448, -0.9517, -0.1852, -0.2448, -0.9517, -0.1852, -0.2448, -0.9517, -0.1852, -0.2448, -0.9517, -0.8239, -0.3768, 0.4234, -0.8239, -0.3768, 0.4234, -0.8239, -0.3768, 0.4234, -0.8239, -0.3768, 0.4234, -0.2444, -0.1036, 0.9641, -0.2444, -0.1036, 0.9641, -0.2444, -0.1036, 0.9641, -0.2444, -0.1036, 0.9641, 0.07835, 0.03612, 0.9963, 0.07835, 0.03612, 0.9963, 0.07835, 0.03612, 0.9963, 0.9591, -0.163, -0.2313, 0.9591, -0.163, -0.2313, 0.9591, -0.163, -0.2313, 0.9591, -0.163, -0.2313, -0.283, 0.7053, 0.65, -0.283, 0.7053, 0.65, -0.283, 0.7053, 0.65, 0.01165, 0.3947, 0.9187, 0.01165, 0.3947, 0.9187, 0.01165, 0.3947, 0.9187, 0.01165, 0.3947, 0.9187, -0.8332, -0.4294, 0.3484, -0.8332, -0.4294, 0.3484, -0.8332, -0.4294, 0.3484, -0.8332, -0.4294, 0.3484, 0.4539, 0.5434, -0.7062, 0.4539, 0.5434, -0.7062, 0.4539, 0.5434, -0.7062, -0.9946, -0.08502, 0.05886, -0.9946, -0.08502, 0.05886, -0.9946, -0.08502, 0.05886, -0.9946, -0.08502, 0.05886, 0.003734, 0.09449, -0.9955, 0.003734, 0.09449, -0.9955, 0.003734, 0.09449, -0.9955, 0.003734, 0.09449, -0.9955, -0.07269, 0.1808, -0.9808, -0.07269, 0.1808, -0.9808, -0.07269, 0.1808, -0.9808, -0.07269, 0.1808, -0.9808, 0.919, -0.219, -0.328, 0.919, -0.219, -0.328, 0.919, -0.219, -0.328, 0.919, -0.219, -0.328, -0.07494, 0.2424, 0.9673, -0.07494, 0.2424, 0.9673, -0.07494, 0.2424, 0.9673, -0.07494, 0.2424, 0.9673, 0.3214, 0.2376, 0.9167, 0.3214, 0.2376, 0.9167, 0.3214, 0.2376, 0.9167, 0.3214, 0.2376, 0.9167, -0.9907, -0.07562, 0.113, -0.9907, -0.07562, 0.113, -0.9907, -0.07562, 0.113, -0.9907, -0.07562, 0.113, 0.08433, -0.2007, -0.976, 0.08433, -0.2007, -0.976, 0.08433, -0.2007, -0.976, 0.08433, -0.2007, -0.976, -0.3402, -0.1247, -0.932, -0.3402, -0.1247, -0.932, -0.3402, -0.1247, -0.932, -0.3402, -0.1247, -0.932, 0.8964, -0.3149, -0.312, 0.8964, -0.3149, -0.312, 0.8964, -0.3149, -0.312, 0.8964, -0.3149, -0.312, -0.1676, 0.9218, -0.3495, -0.1676, 0.9218, -0.3495, -0.1676, 0.9218, -0.3495, -0.1676, 0.9218, -0.3495, 0.6034, 0.6636, -0.4422, 0.6034, 0.6636, -0.4422, 0.6034, 0.6636, -0.4422, 0.6034, 0.6636, -0.4422, -0.1656, 0.0394, -0.9854, -0.1656, 0.0394, -0.9854, -0.1656, 0.0394, -0.9854, 0.1777, 0.2326, -0.9562, 0.1777, 0.2326, -0.9562, 0.1777, 0.2326, -0.9562, -0.6493, 0.7503, 0.124, -0.6493, 0.7503, 0.124, -0.6493, 0.7503, 0.124, -0.1766, 0.9703, -0.1652, -0.1766, 0.9703, -0.1652, -0.1766, 0.9703, -0.1652, 0.9157, 0.3662, -0.1653, 0.9157, 0.3662, -0.1653, 0.9157, 0.3662, -0.1653, 0.9157, 0.3662, -0.1653, -0.606, -0.07982, 0.7914, -0.606, -0.07982, 0.7914, -0.606, -0.07982, 0.7914, -0.5101, -0.05159, 0.8586, -0.5101, -0.05159, 0.8586, -0.5101, -0.05159, 0.8586, -0.1471, 0.8143, -0.5615, -0.1471, 0.8143, -0.5615, -0.1471, 0.8143, -0.5615, -0.0702, 0.7433, 0.6653, -0.0702, 0.7433, 0.6653, -0.0702, 0.7433, 0.6653, -0.9746, -0.06762, 0.2134, -0.9746, -0.06762, 0.2134, -0.9746, -0.06762, 0.2134, -0.9755, -0.07255, 0.2078, -0.9755, -0.07255, 0.2078, -0.9755, -0.07255, 0.2078, -0.2597, 0.5447, -0.7974, -0.2597, 0.5447, -0.7974, -0.2597, 0.5447, -0.7974, 0.04838, 0.8417, -0.5378, 0.04838, 0.8417, -0.5378, 0.04838, 0.8417, -0.5378, 0.9856, 0.115, 0.1241, 0.9856, 0.115, 0.1241, 0.9856, 0.115, 0.1241, 0.9856, 0.115, 0.1241, -0.9968, 0.009742, -0.07969, -0.9968, 0.009742, -0.07969, -0.9968, 0.009742, -0.07969, -0.9968, 0.009742, -0.07969, -0.9933, 0.03855, 0.1088, -0.9933, 0.03855, 0.1088, -0.9933, 0.03855, 0.1088, -0.9933, 0.03855, 0.1088, 0.9672, 0.1966, 0.1606, 0.9672, 0.1966, 0.1606, 0.9672, 0.1966, 0.1606, 0.9672, 0.1966, 0.1606, -0.9793, -0.1128, 0.1679, -0.9793, -0.1128, 0.1679, -0.9793, -0.1128, 0.1679, -0.9793, -0.1128, 0.1679, -0.06783, 0.3421, 0.9372, -0.06783, 0.3421, 0.9372, -0.06783, 0.3421, 0.9372, -0.06783, 0.3421, 0.9372, 0.9795, 0.09373, 0.1783, 0.9795, 0.09373, 0.1783, 0.9795, 0.09373, 0.1783, 0.9795, 0.09373, 0.1783, 0.03171, -0.2343, -0.9716, 0.03171, -0.2343, -0.9716, 0.03171, -0.2343, -0.9716, 0.03171, -0.2343, -0.9716, -0.3722, -0.1898, -0.9086, -0.3722, -0.1898, -0.9086, -0.3722, -0.1898, -0.9086, -0.3722, -0.1898, -0.9086, -0.9946, 0.07192, 0.0744, -0.9946, 0.07192, 0.0744, -0.9946, 0.07192, 0.0744, -0.9946, 0.07192, 0.0744, 0.2898, 0.2636, 0.9201, 0.2898, 0.2636, 0.9201, 0.2898, 0.2636, 0.9201, 0.2898, 0.2636, 0.9201, 0.9426, -0.2467, -0.2251, 0.9426, -0.2467, -0.2251, 0.9426, -0.2467, -0.2251, 0.9426, -0.2467, -0.2251, -0.9297, -0.129, -0.345, -0.9297, -0.129, -0.345, -0.9297, -0.129, -0.345, -0.1267, 0.5863, -0.8001, -0.1267, 0.5863, -0.8001, -0.1267, 0.5863, -0.8001, -0.1267, 0.5863, -0.8001, 0.9974, 0.06307, 0.03486, 0.9974, 0.06307, 0.03486, 0.9974, 0.06307, 0.03486, -0.04698, 0.2912, 0.9555, -0.04698, 0.2912, 0.9555, -0.04698, 0.2912, 0.9555, -0.04698, 0.2912, 0.9555, 0.9726, 0.2195, -0.07669, 0.9726, 0.2195, -0.07669, 0.9726, 0.2195, -0.07669, 0.9726, 0.2195, -0.07669, -0.0497, -0.5227, -0.851, -0.0497, -0.5227, -0.851, -0.0497, -0.5227, -0.851, -0.0497, -0.5227, -0.851, 0.5041, 0.3167, -0.8035, 0.5041, 0.3167, -0.8035, 0.5041, 0.3167, -0.8035, 0.06451, 0.2579, -0.964, 0.06451, 0.2579, -0.964, 0.06451, 0.2579, -0.964, 0.3343, 0.01584, 0.9424, 0.3343, 0.01584, 0.9424, 0.3343, 0.01584, 0.9424, 0.3343, 0.01584, 0.9424, 0.1169, 0.2426, 0.9631, 0.1169, 0.2426, 0.9631, 0.1169, 0.2426, 0.9631, 0.1169, 0.2426, 0.9631, 0.1364, 0.2796, 0.9504, 0.1364, 0.2796, 0.9504, 0.1364, 0.2796, 0.9504, 0.1364, 0.2796, 0.9504, 0.1366, 0.3057, 0.9423, 0.1366, 0.3057, 0.9423, 0.1366, 0.3057, 0.9423, 0.1366, 0.3057, 0.9423, 0.1728, 0.9023, -0.3949, 0.1728, 0.9023, -0.3949, 0.1728, 0.9023, -0.3949, 0.1728, 0.9023, -0.3949, -0.08081, -0.2865, -0.9547, -0.08081, -0.2865, -0.9547, -0.08081, -0.2865, -0.9547, -0.08081, -0.2865, -0.9547, -0.121, -0.229, -0.9659, -0.121, -0.229, -0.9659, -0.121, -0.229, -0.9659, -0.121, -0.229, -0.9659, -0.1588, 0.1841, -0.97, -0.1588, 0.1841, -0.97, -0.1588, 0.1841, -0.97, -0.1257, 0.1603, -0.979, -0.1257, 0.1603, -0.979, -0.1257, 0.1603, -0.979, 0.4442, 0.7974, -0.4086, 0.4442, 0.7974, -0.4086, 0.4442, 0.7974, -0.4086, 0.4442, 0.7974, -0.4086, 0.4306, 0.2215, 0.8749, 0.4306, 0.2215, 0.8749, 0.4306, 0.2215, 0.8749, 0.4306, 0.2215, 0.8749, 0.4107, 0.1811, 0.8936, 0.4107, 0.1811, 0.8936, 0.4107, 0.1811, 0.8936, 0.4107, 0.1811, 0.8936, 0.433, 0.08945, 0.8969, 0.433, 0.08945, 0.8969, 0.433, 0.08945, 0.8969, 0.433, 0.08945, 0.8969, 0.4852, 0.08085, 0.8706, 0.4852, 0.08085, 0.8706, 0.4852, 0.08085, 0.8706, -0.2646, -0.2276, -0.9371, -0.2646, -0.2276, -0.9371, -0.2646, -0.2276, -0.9371, -0.2646, -0.2276, -0.9371, -0.2548, -0.1731, -0.9514, -0.2548, -0.1731, -0.9514, -0.2548, -0.1731, -0.9514, -0.2548, -0.1731, -0.9514, -0.113, 0.1619, -0.9803, -0.113, 0.1619, -0.9803, -0.113, 0.1619, -0.9803, -0.1286, 0.04785, -0.9905, -0.1286, 0.04785, -0.9905, -0.1286, 0.04785, -0.9905, -0.622, -0.7826, -0.02674, -0.622, -0.7826, -0.02674, -0.622, -0.7826, -0.02674, -0.622, -0.7826, -0.02674, -0.6167, -0.6956, -0.3686, -0.6167, -0.6956, -0.3686, -0.6167, -0.6956, -0.3686, -0.6167, -0.6956, -0.3686, 0.1908, -0.8157, -0.5462, 0.1908, -0.8157, -0.5462, 0.1908, -0.8157, -0.5462, 0.1908, -0.8157, -0.5462, 0.682, -0.614, 0.3973, 0.682, -0.614, 0.3973, 0.682, -0.614, 0.3973, 0.682, -0.614, 0.3973, 0.5122, -0.669, -0.5386, 0.5122, -0.669, -0.5386, 0.5122, -0.669, -0.5386, 0.5122, -0.669, -0.5386, 0.2165, -0.7923, 0.5704, 0.2165, -0.7923, 0.5704, 0.2165, -0.7923, 0.5704, 0.2165, -0.7923, 0.5704, -0.2572, -0.855, 0.4504, -0.2572, -0.855, 0.4504, -0.2572, -0.855, 0.4504, -0.2572, -0.855, 0.4504, -0.3611, 0.8179, 0.4479, -0.3611, 0.8179, 0.4479, -0.3611, 0.8179, 0.4479, -0.3611, 0.8179, 0.4479, -0.2176, -0.71, 0.6698, -0.2176, -0.71, 0.6698, -0.2176, -0.71, 0.6698, -0.2176, -0.71, 0.6698, -0.2598, 0.8064, -0.5312, -0.2598, 0.8064, -0.5312, -0.2598, 0.8064, -0.5312, -0.2598, 0.8064, -0.5312, -0.5821, -0.7439, -0.3283, -0.5821, -0.7439, -0.3283, -0.5821, -0.7439, -0.3283, -0.5821, -0.7439, -0.3283, 0.3402, 0.831, 0.44, 0.3402, 0.831, 0.44, 0.3402, 0.831, 0.44, 0.3402, 0.831, 0.44, 0.388, -0.6795, 0.6227, 0.388, -0.6795, 0.6227, 0.388, -0.6795, 0.6227, 0.388, -0.6795, 0.6227, 0.1197, 0.8901, -0.4397, 0.1197, 0.8901, -0.4397, 0.1197, 0.8901, -0.4397, 0.1197, 0.8901, -0.4397, 0.2378, -0.6672, -0.7059, 0.2378, -0.6672, -0.7059, 0.2378, -0.6672, -0.7059, 0.2378, -0.6672, -0.7059, 0.6314, -0.6003, -0.4909, 0.6314, -0.6003, -0.4909, 0.6314, -0.6003, -0.4909, 0.6314, -0.6003, -0.4909, -0.6411, 0.7533, 0.1466, -0.6411, 0.7533, 0.1466, -0.6411, 0.7533, 0.1466, -0.6411, 0.7533, 0.1466, -0.577, -0.7732, -0.263, -0.577, -0.7732, -0.263, -0.577, -0.7732, -0.263, -0.577, -0.7732, -0.263, 0.4716, 0.8564, -0.2101, 0.4716, 0.8564, -0.2101, 0.4716, 0.8564, -0.2101, 0.4716, 0.8564, -0.2101, 0.7126, -0.5827, 0.3907, 0.7126, -0.5827, 0.3907, 0.7126, -0.5827, 0.3907, 0.7126, -0.5827, 0.3907, 0.9966, -0.07478, 0.03546, 0.9966, -0.07478, 0.03546, 0.9966, -0.07478, 0.03546, -0.8686, -0.2502, 0.4278, -0.8686, -0.2502, 0.4278, -0.8686, -0.2502, 0.4278, -0.7925, -0.6076, -0.05185, -0.7925, -0.6076, -0.05185, -0.7925, -0.6076, -0.05185, -0.7925, -0.6076, -0.05185, 0.2564, -0.9628, -0.08492, 0.2564, -0.9628, -0.08492, 0.2564, -0.9628, -0.08492, 0.2564, -0.9628, -0.08492, -0.2101, -0.9711, -0.1134, -0.2101, -0.9711, -0.1134, -0.2101, -0.9711, -0.1134, -0.2101, -0.9711, -0.1134, 0.8462, -0.5036, -0.1742, 0.8462, -0.5036, -0.1742, 0.8462, -0.5036, -0.1742, 0.8462, -0.5036, -0.1742, -0.4281, 0.7929, 0.4336, -0.4281, 0.7929, 0.4336, -0.4281, 0.7929, 0.4336, -0.4281, 0.7929, 0.4336, -0.9974, 0.04256, 0.0586, -0.9974, 0.04256, 0.0586, -0.9974, 0.04256, 0.0586, -0.9974, 0.04256, 0.0586, 0.08099, 0.8984, 0.4317, 0.08099, 0.8984, 0.4317, 0.08099, 0.8984, 0.4317, 0.08099, 0.8984, 0.4317, 0.9893, 0.1235, -0.07789, 0.9893, 0.1235, -0.07789, 0.9893, 0.1235, -0.07789, 0.9893, 0.1235, -0.07789, 0.3667, 0.8839, 0.2901, 0.3667, 0.8839, 0.2901, 0.3667, 0.8839, 0.2901, 0.3667, 0.8839, 0.2901])] * 3)])

# ---- objects
ob_sm_chr_alien_01 = bpy.data.objects.new('SM_Chr_Alien_01', me_mesh_005)

# ---- transforms, parenting, visibility, modifiers, constraints
ob_sm_chr_alien_01.location = (0.0, 0.0, 0.0)
ob_sm_chr_alien_01.color = (0.8, 0.8, 0.8, 1.0)
_vg = ob_sm_chr_alien_01.vertex_groups.new(name='Hips')
_vg = ob_sm_chr_alien_01.vertex_groups.new(name='Spine_01')
_vg = ob_sm_chr_alien_01.vertex_groups.new(name='Spine_02')
_vg = ob_sm_chr_alien_01.vertex_groups.new(name='Spine_03')
_vg = ob_sm_chr_alien_01.vertex_groups.new(name='Neck')
_vg = ob_sm_chr_alien_01.vertex_groups.new(name='Head')
_vg = ob_sm_chr_alien_01.vertex_groups.new(name='Clavicle_L')
_vg = ob_sm_chr_alien_01.vertex_groups.new(name='Shoulder_L')
_vg = ob_sm_chr_alien_01.vertex_groups.new(name='Elbow_L')
_vg = ob_sm_chr_alien_01.vertex_groups.new(name='Hand_L')
_vg = ob_sm_chr_alien_01.vertex_groups.new(name='Thumb_01')
_vg = ob_sm_chr_alien_01.vertex_groups.new(name='Thumb_02')
_vg = ob_sm_chr_alien_01.vertex_groups.new(name='Thumb_03')
_vg = ob_sm_chr_alien_01.vertex_groups.new(name='IndexFinger_01')
_vg = ob_sm_chr_alien_01.vertex_groups.new(name='IndexFinger_02')
_vg = ob_sm_chr_alien_01.vertex_groups.new(name='IndexFinger_03')
_vg = ob_sm_chr_alien_01.vertex_groups.new(name='IndexFinger_04')
_vg = ob_sm_chr_alien_01.vertex_groups.new(name='Finger_01')
_vg = ob_sm_chr_alien_01.vertex_groups.new(name='Finger_02')
_vg = ob_sm_chr_alien_01.vertex_groups.new(name='Finger_03')
_vg = ob_sm_chr_alien_01.vertex_groups.new(name='Finger_04')
_vg = ob_sm_chr_alien_01.vertex_groups.new(name='Clavicle_R')
_vg = ob_sm_chr_alien_01.vertex_groups.new(name='Shoulder_R')
for _i, _w in zip([80, 101, 111, 113, 115, 117], [0.001492, 0.02262, 0.01057, 0.004836, 0.01037, 0.002579]): _vg.add([_i], _w, 'REPLACE')
_vg = ob_sm_chr_alien_01.vertex_groups.new(name='Elbow_R')
for _i, _w in zip([0, 1, 2, 3, 4, 5, 6, 7, 8, 9, 10, 11, 12, 25, 80, 81, 82, 83, 84, 85, 86, 87, 88, 89, 90, 91, 92, 93, 94, 95, 96, 97, 98, 99, 100, 101, 102, 103, 104, 105, 106, 107, 108, 109, 110, 111, 112, 113, 114, 115, 116, 117, 118, 119, 121, 122], [1.0, 1.0, 1.0, 1.0, 1.0, 0.9999, 0.4004, 0.4495, 0.507, 0.4382, 0.471, 0.5766, 1.0, 0.2386, 0.9985, 1.0, 1.0, 1.0, 0.9992, 0.9999, 0.9991, 1.0, 1.0, 0.9997, 0.9994, 1.0, 1.0, 1.0, 1.0, 0.9953, 1.0, 1.0, 0.9963, 0.9998, 1.0, 0.9722, 0.9999, 0.9757, 0.9906, 1.0, 1.0, 0.9993, 0.9994, 1.0, 1.0, 0.9894, 1.0, 0.9952, 1.0, 0.9896, 1.0, 0.9974, 0.397, 0.2098, 0.437, 0.4549]): _vg.add([_i], _w, 'REPLACE')
_vg = ob_sm_chr_alien_01.vertex_groups.new(name='Hand_R')
for _i, _w in zip([6, 7, 8, 9, 10, 11, 15, 16, 17, 25, 26, 27, 28, 29, 30, 36, 37, 46, 48, 64, 65, 76, 79, 95, 98, 101, 103, 104, 118, 119, 120, 121, 122, 123, 125, 126, 127], [0.5996, 0.5505, 0.493, 0.5618, 0.529, 0.4234, 0.3491, 0.5289, 0.579, 0.7614, 0.7127, 0.482, 0.6609, 0.8263, 0.5649, 0.2243, 0.6745, 0.4613, 0.3345, 0.6763, 0.4721, 0.4168, 0.5183, 0.004738, 0.003666, 0.005197, 0.02405, 0.009423, 0.603, 0.7902, 0.6609, 0.5534, 0.5391, 0.8263, 0.5649, 0.4721, 0.4168]): _vg.add([_i], _w, 'REPLACE')
_vg = ob_sm_chr_alien_01.vertex_groups.new(name='Thumb_01.001')
for _i, _w in zip([14, 17, 18, 26, 27, 28, 32, 33, 35, 46, 62, 63, 64, 120, 121], [0.5227, 0.421, 0.4332, 0.2873, 0.518, 0.3391, 0.2638, 0.116, 0.5672, 0.5387, 0.6031, 0.1924, 0.3237, 0.3391, 0.009578]): _vg.add([_i], _w, 'REPLACE')
_vg = ob_sm_chr_alien_01.vertex_groups.new(name='Thumb_02.001')
for _i, _w in zip([14, 18, 19, 20, 21, 22, 32, 33, 34, 35, 47, 62, 63], [0.4773, 0.5668, 0.6933, 0.7051, 0.6476, 0.707, 0.7362, 0.884, 0.9264, 0.4328, 0.6826, 0.3968, 0.8076]): _vg.add([_i], _w, 'REPLACE')
_vg = ob_sm_chr_alien_01.vertex_groups.new(name='Thumb_03.001')
for _i, _w in zip([19, 20, 21, 22, 34, 47], [0.3067, 0.2949, 0.3524, 0.293, 0.07354, 0.3174]): _vg.add([_i], _w, 'REPLACE')
_vg = ob_sm_chr_alien_01.vertex_groups.new(name='IndexFinger_01.001')
for _i, _w in zip([13, 23, 30, 31, 36, 38, 124, 125], [0.8382, 0.6725, 0.4351, 0.7293, 0.7757, 0.693, 0.8382, 0.4351]): _vg.add([_i], _w, 'REPLACE')
_vg = ob_sm_chr_alien_01.vertex_groups.new(name='IndexFinger_02.001')
for _i, _w in zip([23, 31, 38, 43, 52, 53, 54, 55, 60], [0.3275, 0.2705, 0.307, 0.1317, 0.5351, 0.5717, 0.5332, 0.4494, 0.04954]): _vg.add([_i], _w, 'REPLACE')
_vg = ob_sm_chr_alien_01.vertex_groups.new(name='IndexFinger_03.001')
for _i, _w in zip([40, 41, 43, 44, 52, 53, 54, 55, 60, 61], [0.8831, 0.9028, 0.8683, 0.8884, 0.4648, 0.4282, 0.4668, 0.5506, 0.9505, 0.9454]): _vg.add([_i], _w, 'REPLACE')
_vg = ob_sm_chr_alien_01.vertex_groups.new(name='IndexFinger_04.001')
for _i, _w in zip([40, 41, 44, 61], [0.1168, 0.09713, 0.1115, 0.05452]): _vg.add([_i], _w, 'REPLACE')
_vg = ob_sm_chr_alien_01.vertex_groups.new(name='Finger_01.001')
for _i, _w in zip([13, 15, 16, 24, 29, 37, 39, 65, 66, 71, 75, 76, 78, 79, 122, 123, 124, 126, 127], [0.1618, 0.6509, 0.4711, 0.1964, 0.1736, 0.3255, 0.4439, 0.5279, 0.2514, 0.1646, 0.3448, 0.5831, 0.2879, 0.4816, 0.005918, 0.1736, 0.1618, 0.5279, 0.5831]): _vg.add([_i], _w, 'REPLACE')
_vg = ob_sm_chr_alien_01.vertex_groups.new(name='Finger_02.001')
for _i, _w in zip([24, 39, 48, 51, 56, 57, 58, 59, 66, 67, 68, 70, 71, 72, 75, 78], [0.8036, 0.556, 0.6654, 0.842, 0.1595, 0.2038, 0.1402, 0.004911, 0.7486, 0.08907, 0.06907, 0.03469, 0.8354, 0.004376, 0.6552, 0.712]): _vg.add([_i], _w, 'REPLACE')
_vg = ob_sm_chr_alien_01.vertex_groups.new(name='Finger_03.001')
for _i, _w in zip([42, 45, 49, 50, 51, 56, 57, 58, 59, 67, 68, 69, 70, 72, 73, 74, 77], [1.0, 1.0, 0.9521, 1.0, 0.1579, 0.8404, 0.7962, 0.8597, 0.9951, 0.9109, 0.9309, 1.0, 0.9653, 0.9956, 1.0, 0.9999, 0.9999]): _vg.add([_i], _w, 'REPLACE')
_vg = ob_sm_chr_alien_01.vertex_groups.new(name='Finger_04.001')
for _i, _w in zip([49], [0.04792]): _vg.add([_i], _w, 'REPLACE')
_vg = ob_sm_chr_alien_01.vertex_groups.new(name='UpperLeg_R')
_vg = ob_sm_chr_alien_01.vertex_groups.new(name='LowerLeg_R')
_vg = ob_sm_chr_alien_01.vertex_groups.new(name='Ankle_R')
_vg = ob_sm_chr_alien_01.vertex_groups.new(name='Ball_R')
_vg = ob_sm_chr_alien_01.vertex_groups.new(name='UpperLeg_L')
_vg = ob_sm_chr_alien_01.vertex_groups.new(name='LowerLeg_L')
_vg = ob_sm_chr_alien_01.vertex_groups.new(name='Ankle_L')
_vg = ob_sm_chr_alien_01.vertex_groups.new(name='Ball_L')
_m = ob_sm_chr_alien_01.modifiers.new('Armature', 'ARMATURE')

# ---- collection membership
col_collection.objects.link(ob_sm_chr_alien_01)

# ---- scene / render settings (as saved in the file)
scene.frame_start = 1; scene.frame_end = 250; scene.frame_set(1)
scene.render.engine = 'BLENDER_EEVEE_NEXT'
scene.render.fps = 30
scene.cycles.sampling_pattern = 'TABULATED_SOBOL'
scene.cycles.use_light_tree = False
scene.view_settings.view_transform = 'Filmic'
bpy.context.view_layer.update()

# ---- added for rendering (the .blend has no active camera and no usable light): camera, sun
cam_auto = bpy.data.cameras.new('AutoCamera')
cam_auto.lens = 50.0
cam_auto.sensor_width = 36.0
cam_auto.clip_end = 1000.0
ob_auto_camera = bpy.data.objects.new('AutoCamera', cam_auto)
scene.collection.objects.link(ob_auto_camera)
ob_auto_camera.location = (1.07052, -1.13174, 0.856924)
ob_auto_camera.rotation_euler = (1.09748, -7.21219e-08, 0.694738)
scene.camera = ob_auto_camera
light_auto_sun = bpy.data.lights.new('AutoSun', 'SUN')
light_auto_sun.energy = 3.0
light_auto_sun.angle = 0.0523599
ob_auto_sun = bpy.data.objects.new('AutoSun', light_auto_sun)
scene.collection.objects.link(ob_auto_sun)
ob_auto_sun.rotation_euler = (0.872665, 0.174533, 0.523599)
bpy.context.view_layer.update()
